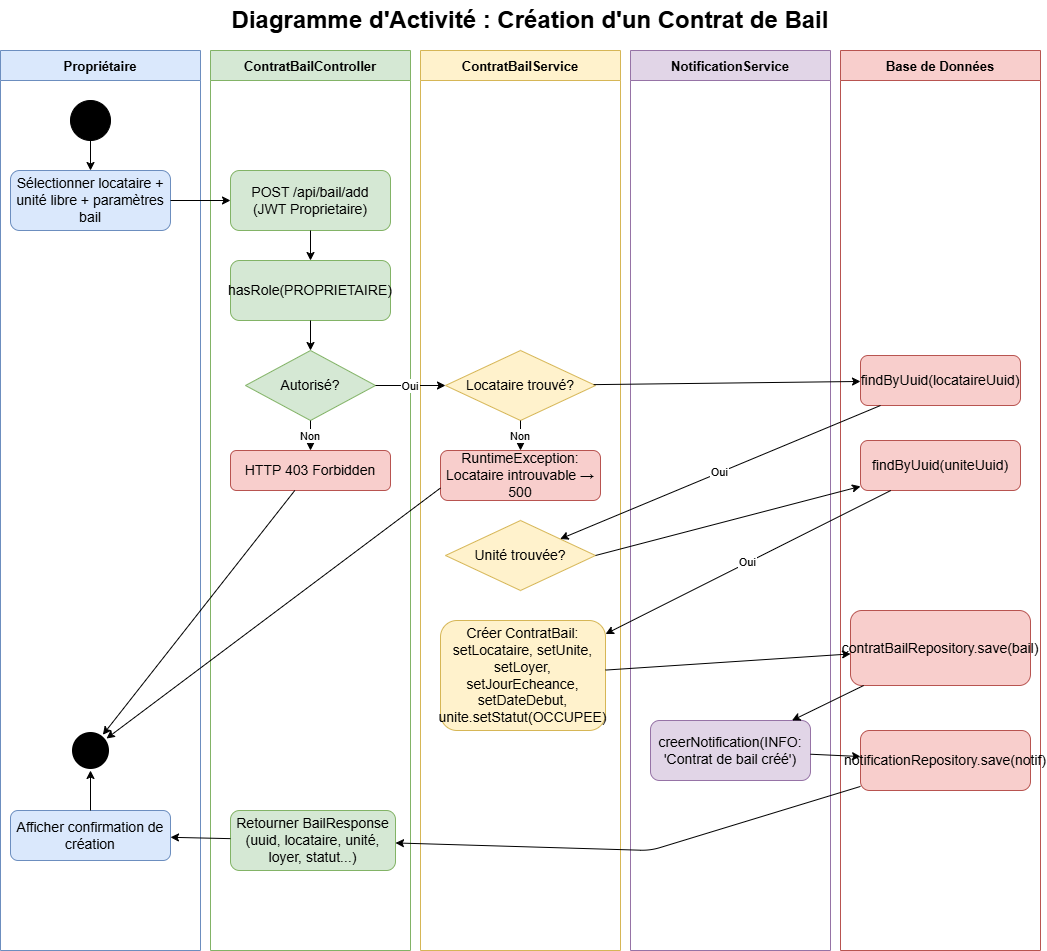

The diagram above was exported from draw.io. Its source (the exported page's mxGraphModel, read from the mxfile embedded in the PNG):
<mxGraphModel dx="1111" dy="571" grid="1" gridSize="10" guides="1" tooltips="1" connect="1" arrows="1" fold="1" page="1" pageScale="1" pageWidth="827" pageHeight="1169" math="0" shadow="0">
  <root>
    <mxCell id="0" />
    <mxCell id="1" parent="0" />
    <mxCell id="3uffX4nWiterIzNsyrVV-1" parent="1" style="text;html=1;strokeColor=none;fillColor=none;align=center;verticalAlign=middle;whiteSpace=wrap;fontSize=16;fontStyle=1;" value="&lt;font style=&quot;font-size: 24px;&quot;&gt;Diagramme d'Activité : Création d'un Contrat de Bail&lt;/font&gt;" vertex="1">
      <mxGeometry height="40" width="700" x="650" y="350" as="geometry" />
    </mxCell>
    <mxCell id="3uffX4nWiterIzNsyrVV-2" parent="1" style="swimlane;startSize=30;fillColor=#dae8fc;strokeColor=#6c8ebf;fontSize=13;fontStyle=1;" value="Propriétaire" vertex="1">
      <mxGeometry height="900" width="200" x="470" y="400" as="geometry" />
    </mxCell>
    <mxCell id="3uffX4nWiterIzNsyrVV-3" parent="3uffX4nWiterIzNsyrVV-2" style="ellipse;whiteSpace=wrap;html=1;aspect=fixed;fillColor=#000000;strokeColor=#ffffff;strokeWidth=3;" value="" vertex="1">
      <mxGeometry height="40" width="40" x="70" y="680" as="geometry" />
    </mxCell>
    <mxCell id="3uffX4nWiterIzNsyrVV-4" parent="1" style="swimlane;startSize=30;fillColor=#d5e8d4;strokeColor=#82b366;fontSize=13;fontStyle=1;" value="ContratBailController" vertex="1">
      <mxGeometry height="900" width="200" x="680" y="400" as="geometry" />
    </mxCell>
    <mxCell id="3uffX4nWiterIzNsyrVV-5" parent="1" style="swimlane;startSize=30;fillColor=#fff2cc;strokeColor=#d6b656;fontSize=13;fontStyle=1;" value="ContratBailService" vertex="1">
      <mxGeometry height="900" width="200" x="890" y="400" as="geometry" />
    </mxCell>
    <mxCell id="3uffX4nWiterIzNsyrVV-6" parent="1" style="swimlane;startSize=30;fillColor=#e1d5e7;strokeColor=#9673a6;fontSize=13;fontStyle=1;" value="NotificationService" vertex="1">
      <mxGeometry height="900" width="200" x="1100" y="400" as="geometry" />
    </mxCell>
    <mxCell id="3uffX4nWiterIzNsyrVV-7" parent="1" style="swimlane;startSize=30;fillColor=#f8cecc;strokeColor=#b85450;fontSize=13;fontStyle=1;" value="Base de Données" vertex="1">
      <mxGeometry height="900" width="200" x="1310" y="400" as="geometry" />
    </mxCell>
    <mxCell id="3uffX4nWiterIzNsyrVV-8" parent="1" style="ellipse;whiteSpace=wrap;html=1;aspect=fixed;fillColor=#000000;" value="" vertex="1">
      <mxGeometry height="40" width="40" x="540" y="450" as="geometry" />
    </mxCell>
    <mxCell id="3uffX4nWiterIzNsyrVV-9" parent="1" style="rounded=1;whiteSpace=wrap;html=1;fillColor=#dae8fc;strokeColor=#6c8ebf;" value="&lt;font style=&quot;font-size: 14px;&quot;&gt;Sélectionner locataire + unité libre + paramètres bail&lt;/font&gt;" vertex="1">
      <mxGeometry height="60" width="160" x="480" y="520" as="geometry" />
    </mxCell>
    <mxCell id="3uffX4nWiterIzNsyrVV-10" parent="1" style="rounded=1;whiteSpace=wrap;html=1;fillColor=#d5e8d4;strokeColor=#82b366;" value="&lt;font style=&quot;font-size: 14px;&quot;&gt;POST /api/bail/add&lt;br&gt;(JWT Proprietaire)&lt;/font&gt;" vertex="1">
      <mxGeometry height="60" width="160" x="700" y="520" as="geometry" />
    </mxCell>
    <mxCell id="3uffX4nWiterIzNsyrVV-11" parent="1" style="rounded=1;whiteSpace=wrap;html=1;fillColor=#d5e8d4;strokeColor=#82b366;" value="&lt;font style=&quot;font-size: 14px;&quot;&gt;hasRole(PROPRIETAIRE)&lt;/font&gt;" vertex="1">
      <mxGeometry height="60" width="160" x="700" y="610" as="geometry" />
    </mxCell>
    <mxCell id="3uffX4nWiterIzNsyrVV-12" parent="1" style="rhombus;whiteSpace=wrap;html=1;fillColor=#d5e8d4;strokeColor=#82b366;" value="&lt;font style=&quot;font-size: 14px;&quot;&gt;Autorisé?&lt;/font&gt;" vertex="1">
      <mxGeometry height="70" width="130" x="715" y="700" as="geometry" />
    </mxCell>
    <mxCell id="3uffX4nWiterIzNsyrVV-13" parent="1" style="rounded=1;whiteSpace=wrap;html=1;fillColor=#f8cecc;strokeColor=#b85450;" value="&lt;font style=&quot;font-size: 14px;&quot;&gt;HTTP 403 Forbidden&lt;/font&gt;" vertex="1">
      <mxGeometry height="40" width="160" x="700" y="800" as="geometry" />
    </mxCell>
    <mxCell id="3uffX4nWiterIzNsyrVV-14" parent="1" style="rounded=1;whiteSpace=wrap;html=1;fillColor=#f8cecc;strokeColor=#b85450;" value="&lt;font style=&quot;font-size: 14px;&quot;&gt;findByUuid(locataireUuid)&lt;/font&gt;" vertex="1">
      <mxGeometry height="50" width="160" x="1330" y="705" as="geometry" />
    </mxCell>
    <mxCell id="3uffX4nWiterIzNsyrVV-15" parent="1" style="rhombus;whiteSpace=wrap;html=1;fillColor=#fff2cc;strokeColor=#d6b656;" value="&lt;font style=&quot;font-size: 14px;&quot;&gt;Locataire trouvé?&lt;/font&gt;" vertex="1">
      <mxGeometry height="70" width="150" x="915" y="700" as="geometry" />
    </mxCell>
    <mxCell id="3uffX4nWiterIzNsyrVV-16" parent="1" style="rounded=1;whiteSpace=wrap;html=1;fillColor=#f8cecc;strokeColor=#b85450;" value="&lt;font style=&quot;font-size: 14px;&quot;&gt;RuntimeException: Locataire introuvable → 500&lt;/font&gt;" vertex="1">
      <mxGeometry height="50" width="160" x="910" y="800" as="geometry" />
    </mxCell>
    <mxCell id="3uffX4nWiterIzNsyrVV-17" parent="1" style="rounded=1;whiteSpace=wrap;html=1;fillColor=#f8cecc;strokeColor=#b85450;" value="&lt;font style=&quot;font-size: 14px;&quot;&gt;findByUuid(uniteUuid)&lt;/font&gt;" vertex="1">
      <mxGeometry height="50" width="160" x="1330" y="790" as="geometry" />
    </mxCell>
    <mxCell id="3uffX4nWiterIzNsyrVV-18" parent="1" style="rhombus;whiteSpace=wrap;html=1;fillColor=#fff2cc;strokeColor=#d6b656;" value="&lt;font style=&quot;font-size: 14px;&quot;&gt;Unité trouvée?&lt;/font&gt;" vertex="1">
      <mxGeometry height="70" width="150" x="915" y="870" as="geometry" />
    </mxCell>
    <mxCell id="3uffX4nWiterIzNsyrVV-19" parent="1" style="rounded=1;whiteSpace=wrap;html=1;fillColor=#fff2cc;strokeColor=#d6b656;" value="&lt;font style=&quot;font-size: 14px;&quot;&gt;Créer ContratBail:&lt;br&gt;setLocataire, setUnite, setLoyer,&lt;br&gt;setJourEcheance, setDateDebut,&lt;br&gt;unite.setStatut(OCCUPEE)&lt;/font&gt;" vertex="1">
      <mxGeometry height="110" width="165" x="910" y="970" as="geometry" />
    </mxCell>
    <mxCell id="3uffX4nWiterIzNsyrVV-20" parent="1" style="rounded=1;whiteSpace=wrap;html=1;fillColor=#f8cecc;strokeColor=#b85450;" value="&lt;font style=&quot;font-size: 14px;&quot;&gt;contratBailRepository.save(bail)&lt;/font&gt;" vertex="1">
      <mxGeometry height="75" width="180" x="1320" y="960" as="geometry" />
    </mxCell>
    <mxCell id="3uffX4nWiterIzNsyrVV-21" parent="1" style="rounded=1;whiteSpace=wrap;html=1;fillColor=#e1d5e7;strokeColor=#9673a6;" value="&lt;font style=&quot;font-size: 14px;&quot;&gt;creerNotification(INFO:&lt;br&gt;'Contrat de bail créé')&lt;/font&gt;" vertex="1">
      <mxGeometry height="60" width="160" x="1120" y="1070" as="geometry" />
    </mxCell>
    <mxCell id="3uffX4nWiterIzNsyrVV-22" parent="1" style="rounded=1;whiteSpace=wrap;html=1;fillColor=#f8cecc;strokeColor=#b85450;" value="&lt;font style=&quot;font-size: 14px;&quot;&gt;notificationRepository.save(notif)&lt;/font&gt;" vertex="1">
      <mxGeometry height="60" width="170" x="1330" y="1080" as="geometry" />
    </mxCell>
    <mxCell id="3uffX4nWiterIzNsyrVV-23" parent="1" style="rounded=1;whiteSpace=wrap;html=1;fillColor=#d5e8d4;strokeColor=#82b366;" value="&lt;font style=&quot;font-size: 14px;&quot;&gt;Retourner BailResponse&lt;br&gt;(uuid, locataire, unité, loyer, statut...)&lt;/font&gt;" vertex="1">
      <mxGeometry height="60" width="165" x="700" y="1160" as="geometry" />
    </mxCell>
    <mxCell id="3uffX4nWiterIzNsyrVV-24" parent="1" style="rounded=1;whiteSpace=wrap;html=1;fillColor=#dae8fc;strokeColor=#6c8ebf;" value="&lt;font style=&quot;font-size: 14px;&quot;&gt;Afficher confirmation de création&lt;/font&gt;" vertex="1">
      <mxGeometry height="50" width="160" x="480" y="1160" as="geometry" />
    </mxCell>
    <mxCell id="3uffX4nWiterIzNsyrVV-25" edge="1" parent="1" source="3uffX4nWiterIzNsyrVV-8" target="3uffX4nWiterIzNsyrVV-9">
      <mxGeometry relative="1" as="geometry" />
    </mxCell>
    <mxCell id="3uffX4nWiterIzNsyrVV-26" edge="1" parent="1" source="3uffX4nWiterIzNsyrVV-9" target="3uffX4nWiterIzNsyrVV-10">
      <mxGeometry relative="1" as="geometry" />
    </mxCell>
    <mxCell id="3uffX4nWiterIzNsyrVV-27" edge="1" parent="1" source="3uffX4nWiterIzNsyrVV-10" target="3uffX4nWiterIzNsyrVV-11">
      <mxGeometry relative="1" as="geometry" />
    </mxCell>
    <mxCell id="3uffX4nWiterIzNsyrVV-28" edge="1" parent="1" source="3uffX4nWiterIzNsyrVV-11" target="3uffX4nWiterIzNsyrVV-12">
      <mxGeometry relative="1" as="geometry" />
    </mxCell>
    <mxCell id="3uffX4nWiterIzNsyrVV-29" edge="1" parent="1" source="3uffX4nWiterIzNsyrVV-12" target="3uffX4nWiterIzNsyrVV-13" value="Non">
      <mxGeometry relative="1" as="geometry" />
    </mxCell>
    <mxCell id="3uffX4nWiterIzNsyrVV-30" edge="1" parent="1" source="3uffX4nWiterIzNsyrVV-12" target="3uffX4nWiterIzNsyrVV-15" value="Oui">
      <mxGeometry relative="1" as="geometry" />
    </mxCell>
    <mxCell id="3uffX4nWiterIzNsyrVV-31" edge="1" parent="1" source="3uffX4nWiterIzNsyrVV-15" target="3uffX4nWiterIzNsyrVV-14">
      <mxGeometry relative="1" as="geometry" />
    </mxCell>
    <mxCell id="3uffX4nWiterIzNsyrVV-32" edge="1" parent="1" source="3uffX4nWiterIzNsyrVV-15" target="3uffX4nWiterIzNsyrVV-16" value="Non">
      <mxGeometry relative="1" as="geometry" />
    </mxCell>
    <mxCell id="3uffX4nWiterIzNsyrVV-33" edge="1" parent="1" source="3uffX4nWiterIzNsyrVV-14" target="3uffX4nWiterIzNsyrVV-18" value="Oui">
      <mxGeometry relative="1" as="geometry" />
    </mxCell>
    <mxCell id="3uffX4nWiterIzNsyrVV-34" edge="1" parent="1" source="3uffX4nWiterIzNsyrVV-18" style="exitX=1;exitY=0.5;exitDx=0;exitDy=0;" target="3uffX4nWiterIzNsyrVV-17">
      <mxGeometry relative="1" as="geometry" />
    </mxCell>
    <mxCell id="3uffX4nWiterIzNsyrVV-35" edge="1" parent="1" source="3uffX4nWiterIzNsyrVV-17" target="3uffX4nWiterIzNsyrVV-19" value="Oui">
      <mxGeometry relative="1" as="geometry" />
    </mxCell>
    <mxCell id="3uffX4nWiterIzNsyrVV-36" edge="1" parent="1" source="3uffX4nWiterIzNsyrVV-19" target="3uffX4nWiterIzNsyrVV-20">
      <mxGeometry relative="1" as="geometry" />
    </mxCell>
    <mxCell id="3uffX4nWiterIzNsyrVV-37" edge="1" parent="1" source="3uffX4nWiterIzNsyrVV-20" target="3uffX4nWiterIzNsyrVV-21">
      <mxGeometry relative="1" as="geometry" />
    </mxCell>
    <mxCell id="3uffX4nWiterIzNsyrVV-38" edge="1" parent="1" source="3uffX4nWiterIzNsyrVV-21" target="3uffX4nWiterIzNsyrVV-22">
      <mxGeometry relative="1" as="geometry" />
    </mxCell>
    <mxCell id="3uffX4nWiterIzNsyrVV-39" edge="1" parent="1" source="3uffX4nWiterIzNsyrVV-22" target="3uffX4nWiterIzNsyrVV-23">
      <mxGeometry relative="1" as="geometry">
        <Array as="points">
          <mxPoint x="1120" y="1200" />
        </Array>
      </mxGeometry>
    </mxCell>
    <mxCell id="3uffX4nWiterIzNsyrVV-40" edge="1" parent="1" source="3uffX4nWiterIzNsyrVV-23" target="3uffX4nWiterIzNsyrVV-24">
      <mxGeometry relative="1" as="geometry" />
    </mxCell>
    <mxCell id="3uffX4nWiterIzNsyrVV-41" edge="1" parent="1" source="3uffX4nWiterIzNsyrVV-24" target="3uffX4nWiterIzNsyrVV-3">
      <mxGeometry relative="1" as="geometry" />
    </mxCell>
    <mxCell id="3uffX4nWiterIzNsyrVV-42" edge="1" parent="1" source="3uffX4nWiterIzNsyrVV-13" target="3uffX4nWiterIzNsyrVV-3">
      <mxGeometry relative="1" as="geometry" />
    </mxCell>
    <mxCell id="3uffX4nWiterIzNsyrVV-43" edge="1" parent="1" source="3uffX4nWiterIzNsyrVV-16" style="exitX=0;exitY=0.75;exitDx=0;exitDy=0;" target="3uffX4nWiterIzNsyrVV-3">
      <mxGeometry relative="1" as="geometry" />
    </mxCell>
  </root>
</mxGraphModel>